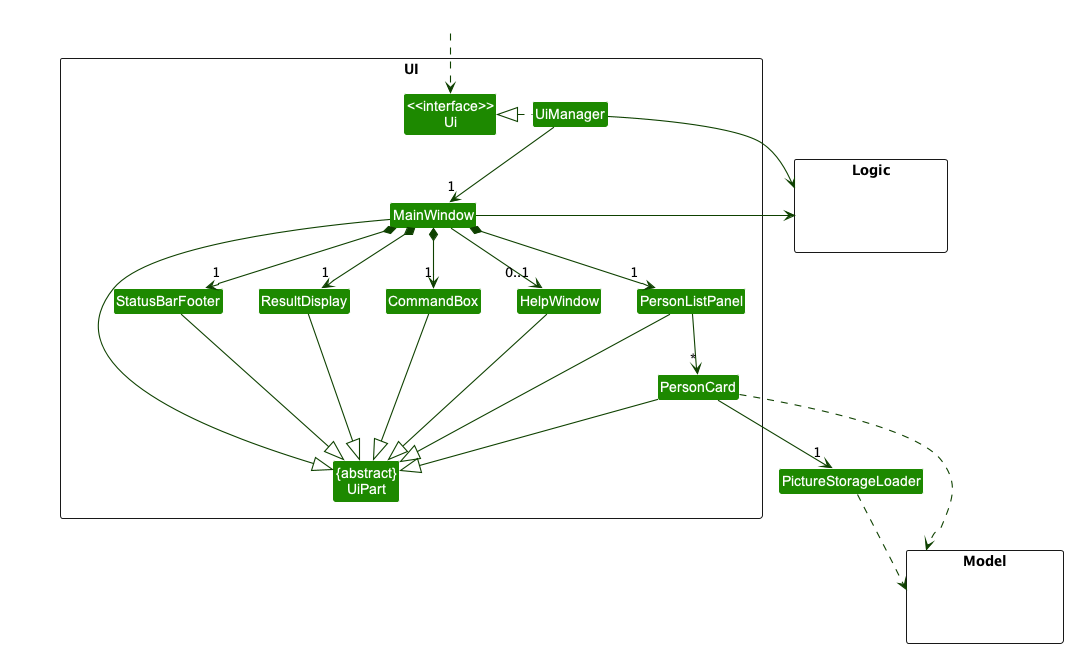

The diagram above was rendered by PlantUML. Its source (embedded in the PNG):
@startuml
!include style.puml
skinparam arrowThickness 1.1
skinparam arrowColor UI_COLOR_T4
skinparam classBackgroundColor UI_COLOR

package UI <<Rectangle>>{
Class "<<interface>>\nUi" as Ui
Class "{abstract}\nUiPart" as UiPart
Class UiManager
Class MainWindow
Class HelpWindow
Class ResultDisplay
Class PersonListPanel
Class PersonCard
Class StatusBarFooter
Class CommandBox
}

package Model <<Rectangle>> {
Class HiddenModel #FFFFFF
}

package Logic <<Rectangle>> {
Class HiddenLogic #FFFFFF
}

Class HiddenOutside #FFFFFF
HiddenOutside ..> Ui

UiManager .left.|> Ui
UiManager -down-> "1" MainWindow
MainWindow *-down->  "1" CommandBox
MainWindow *-down-> "1" ResultDisplay
MainWindow *-down-> "1" PersonListPanel
MainWindow *-down-> "1" StatusBarFooter
MainWindow --> "0..1" HelpWindow

PersonListPanel -down-> "*" PersonCard

MainWindow -left-|> UiPart

ResultDisplay --|> UiPart
CommandBox --|> UiPart
PersonListPanel --|> UiPart
PersonCard --|> UiPart
StatusBarFooter --|> UiPart
HelpWindow --|> UiPart

PersonCard ..> Model
PersonCard -down-> "1" PictureStorageLoader
PictureStorageLoader ..> Model
UiManager -right-> Logic
MainWindow -left-> Logic

PersonListPanel -[hidden]left- HelpWindow
HelpWindow -[hidden]left- CommandBox
CommandBox -[hidden]left- ResultDisplay
ResultDisplay -[hidden]left- StatusBarFooter

MainWindow -[hidden]-|> UiPart
@enduml